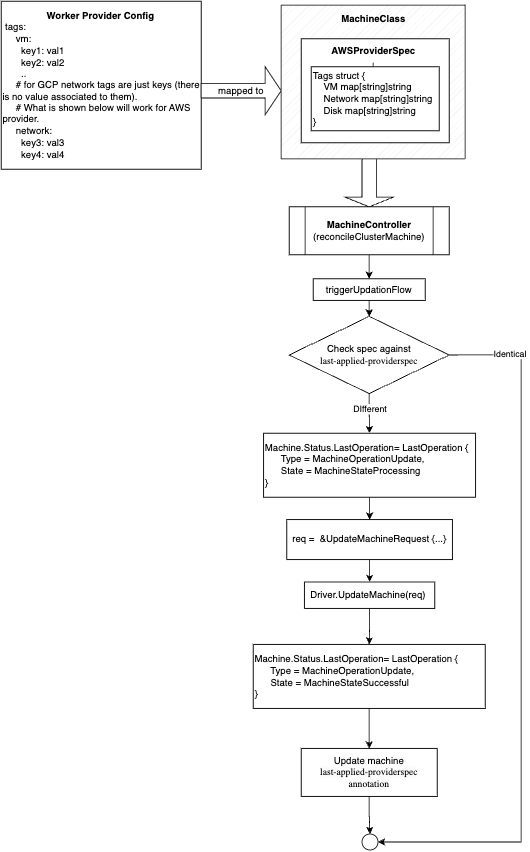

The diagram above was exported from draw.io. Its source (the exported page's mxGraphModel, read from the mxfile embedded in the PNG):
<mxGraphModel dx="1710" dy="1153" grid="1" gridSize="10" guides="1" tooltips="1" connect="1" arrows="1" fold="1" page="1" pageScale="1" pageWidth="850" pageHeight="1100" math="0" shadow="0">
  <root>
    <mxCell id="0" />
    <mxCell id="1" parent="0" />
    <mxCell id="c4-zptgUUZwFxmN6Lqbt-4" value="&lt;div&gt;&lt;div style=&quot;text-align: center;&quot;&gt;&lt;b style=&quot;background-color: initial;&quot;&gt;Worker Provider Config&amp;nbsp;&lt;/b&gt;&lt;/div&gt;&amp;nbsp;tags:&lt;/div&gt;&lt;div&gt;&amp;nbsp; &amp;nbsp; &amp;nbsp;vm:&lt;/div&gt;&lt;div&gt;&amp;nbsp; &amp;nbsp; &amp;nbsp; &amp;nbsp;key1: val1&lt;/div&gt;&lt;div&gt;&amp;nbsp; &amp;nbsp; &amp;nbsp; &amp;nbsp;key2: val2&lt;/div&gt;&lt;div&gt;&amp;nbsp; &amp;nbsp; &amp;nbsp; &amp;nbsp;..&lt;/div&gt;&lt;div&gt;&amp;nbsp; &amp;nbsp; &amp;nbsp;# for GCP network tags are just keys (there is no value associated to them).&amp;nbsp;&lt;/div&gt;&lt;div&gt;&amp;nbsp; &amp;nbsp; &amp;nbsp;# What is shown below will work for AWS provider.&lt;/div&gt;&lt;div&gt;&amp;nbsp; &amp;nbsp; &amp;nbsp;network:&lt;/div&gt;&lt;div&gt;&amp;nbsp; &amp;nbsp; &amp;nbsp; &amp;nbsp;key3: val3&lt;/div&gt;&lt;div&gt;&amp;nbsp; &amp;nbsp; &amp;nbsp; &amp;nbsp;key4: val4&lt;/div&gt;" style="whiteSpace=wrap;html=1;align=left;" parent="1" vertex="1">
      <mxGeometry x="40" y="6" width="250" height="210" as="geometry" />
    </mxCell>
    <mxCell id="XwNP3UqdWDthjL8Bj5HG-8" value="" style="verticalLabelPosition=bottom;verticalAlign=top;html=1;shape=mxgraph.basic.patternFillRect;fillStyle=diag;step=5;fillStrokeWidth=0.2;fillStrokeColor=#dddddd;" parent="1" vertex="1">
      <mxGeometry x="390" y="11" width="230" height="192" as="geometry" />
    </mxCell>
    <mxCell id="XwNP3UqdWDthjL8Bj5HG-7" value="" style="whiteSpace=wrap;html=1;align=center;labelBackgroundColor=#E6E6E6;" parent="1" vertex="1">
      <mxGeometry x="415" y="53" width="185" height="130" as="geometry" />
    </mxCell>
    <mxCell id="XwNP3UqdWDthjL8Bj5HG-15" value="" style="edgeStyle=orthogonalEdgeStyle;rounded=0;orthogonalLoop=1;jettySize=auto;html=1;" parent="1" source="XwNP3UqdWDthjL8Bj5HG-10" target="XwNP3UqdWDthjL8Bj5HG-12" edge="1">
      <mxGeometry relative="1" as="geometry" />
    </mxCell>
    <mxCell id="XwNP3UqdWDthjL8Bj5HG-10" value="&lt;b&gt;AWSProviderSpec&lt;/b&gt;" style="text;html=1;align=center;verticalAlign=middle;resizable=0;points=[];autosize=1;strokeColor=none;fillColor=none;" parent="1" vertex="1">
      <mxGeometry x="440" y="53" width="130" height="30" as="geometry" />
    </mxCell>
    <mxCell id="XwNP3UqdWDthjL8Bj5HG-11" value="&lt;b&gt;MachineClass&lt;/b&gt;" style="text;html=1;align=center;verticalAlign=middle;resizable=0;points=[];autosize=1;strokeColor=none;fillColor=none;" parent="1" vertex="1">
      <mxGeometry x="455" y="13" width="100" height="30" as="geometry" />
    </mxCell>
    <mxCell id="XwNP3UqdWDthjL8Bj5HG-12" value="&lt;div&gt;Tags struct {&lt;/div&gt;&lt;div&gt;&lt;span style=&quot;background-color: initial;&quot;&gt;&amp;nbsp; &amp;nbsp; VM map[string]string&lt;/span&gt;&lt;br&gt;&lt;/div&gt;&lt;div&gt;&lt;span style=&quot;background-color: initial;&quot;&gt;&amp;nbsp; &amp;nbsp; Network map[string]string&lt;/span&gt;&lt;br&gt;&lt;/div&gt;&lt;div&gt;&lt;span style=&quot;background-color: initial;&quot;&gt;&amp;nbsp; &amp;nbsp; Disk map[string]string&lt;/span&gt;&lt;br&gt;&lt;/div&gt;&lt;div&gt;}&lt;/div&gt;" style="whiteSpace=wrap;html=1;align=left;" parent="1" vertex="1">
      <mxGeometry x="427.5" y="88" width="160" height="80" as="geometry" />
    </mxCell>
    <mxCell id="XwNP3UqdWDthjL8Bj5HG-14" value="mapped to" style="shape=singleArrow;whiteSpace=wrap;html=1;" parent="1" vertex="1">
      <mxGeometry x="290" y="88" width="100" height="60" as="geometry" />
    </mxCell>
    <mxCell id="1wE4ogvv_FFR9VJG0klg-1" value="" style="shape=singleArrow;direction=south;whiteSpace=wrap;html=1;" vertex="1" parent="1">
      <mxGeometry x="470" y="203" width="60" height="60" as="geometry" />
    </mxCell>
    <mxCell id="1wE4ogvv_FFR9VJG0klg-7" value="" style="edgeStyle=orthogonalEdgeStyle;rounded=0;orthogonalLoop=1;jettySize=auto;html=1;" edge="1" parent="1" source="1wE4ogvv_FFR9VJG0klg-3" target="1wE4ogvv_FFR9VJG0klg-6">
      <mxGeometry relative="1" as="geometry" />
    </mxCell>
    <mxCell id="1wE4ogvv_FFR9VJG0klg-17" value="" style="edgeStyle=orthogonalEdgeStyle;rounded=0;orthogonalLoop=1;jettySize=auto;html=1;" edge="1" parent="1" source="1wE4ogvv_FFR9VJG0klg-3" target="1wE4ogvv_FFR9VJG0klg-8">
      <mxGeometry relative="1" as="geometry" />
    </mxCell>
    <mxCell id="1wE4ogvv_FFR9VJG0klg-3" value="&lt;b&gt;MachineController&lt;/b&gt;&lt;br&gt;(reconcileClusterMachine)" style="shape=process;whiteSpace=wrap;html=1;backgroundOutline=1;" vertex="1" parent="1">
      <mxGeometry x="400" y="263" width="200" height="60" as="geometry" />
    </mxCell>
    <mxCell id="1wE4ogvv_FFR9VJG0klg-9" value="" style="edgeStyle=orthogonalEdgeStyle;rounded=0;orthogonalLoop=1;jettySize=auto;html=1;" edge="1" parent="1" source="1wE4ogvv_FFR9VJG0klg-6" target="1wE4ogvv_FFR9VJG0klg-8">
      <mxGeometry relative="1" as="geometry" />
    </mxCell>
    <mxCell id="1wE4ogvv_FFR9VJG0klg-6" value="triggerUpdationFlow" style="whiteSpace=wrap;html=1;" vertex="1" parent="1">
      <mxGeometry x="430" y="353" width="140" height="27" as="geometry" />
    </mxCell>
    <mxCell id="1wE4ogvv_FFR9VJG0klg-11" value="" style="edgeStyle=orthogonalEdgeStyle;rounded=0;orthogonalLoop=1;jettySize=auto;html=1;" edge="1" parent="1" source="1wE4ogvv_FFR9VJG0klg-8" target="1wE4ogvv_FFR9VJG0klg-10">
      <mxGeometry relative="1" as="geometry" />
    </mxCell>
    <mxCell id="1wE4ogvv_FFR9VJG0klg-12" value="DIfferent" style="edgeLabel;html=1;align=center;verticalAlign=middle;resizable=0;points=[];" vertex="1" connectable="0" parent="1wE4ogvv_FFR9VJG0klg-11">
      <mxGeometry x="-0.5115" relative="1" as="geometry">
        <mxPoint y="7" as="offset" />
      </mxGeometry>
    </mxCell>
    <mxCell id="1wE4ogvv_FFR9VJG0klg-8" value="Check spec against&lt;br&gt;&lt;font face=&quot;Garamond&quot;&gt;last-applied-providerspec&lt;/font&gt;" style="rhombus;whiteSpace=wrap;html=1;" vertex="1" parent="1">
      <mxGeometry x="400" y="400" width="200" height="96.5" as="geometry" />
    </mxCell>
    <mxCell id="1wE4ogvv_FFR9VJG0klg-14" value="" style="edgeStyle=orthogonalEdgeStyle;rounded=0;orthogonalLoop=1;jettySize=auto;html=1;" edge="1" parent="1" source="1wE4ogvv_FFR9VJG0klg-10" target="1wE4ogvv_FFR9VJG0klg-13">
      <mxGeometry relative="1" as="geometry" />
    </mxCell>
    <mxCell id="1wE4ogvv_FFR9VJG0klg-10" value="Machine.Status.LastOperation= LastOperation {&lt;br&gt;&amp;nbsp; &amp;nbsp; &amp;nbsp; Type = MachineOperationUpdate,&lt;br&gt;&amp;nbsp; &amp;nbsp; &amp;nbsp; State =&amp;nbsp;MachineStateProcessing&lt;br&gt;}" style="whiteSpace=wrap;html=1;align=left;" vertex="1" parent="1">
      <mxGeometry x="368" y="546" width="265" height="80" as="geometry" />
    </mxCell>
    <mxCell id="1wE4ogvv_FFR9VJG0klg-16" value="" style="edgeStyle=orthogonalEdgeStyle;rounded=0;orthogonalLoop=1;jettySize=auto;html=1;" edge="1" parent="1" source="1wE4ogvv_FFR9VJG0klg-13" target="1wE4ogvv_FFR9VJG0klg-15">
      <mxGeometry relative="1" as="geometry" />
    </mxCell>
    <mxCell id="1wE4ogvv_FFR9VJG0klg-13" value="req =&amp;nbsp; &amp;amp;UpdateMachineRequest {...}" style="whiteSpace=wrap;html=1;align=center;" vertex="1" parent="1">
      <mxGeometry x="397" y="654" width="207" height="50" as="geometry" />
    </mxCell>
    <mxCell id="1wE4ogvv_FFR9VJG0klg-20" value="" style="edgeStyle=orthogonalEdgeStyle;rounded=0;orthogonalLoop=1;jettySize=auto;html=1;" edge="1" parent="1" source="1wE4ogvv_FFR9VJG0klg-15" target="1wE4ogvv_FFR9VJG0klg-19">
      <mxGeometry relative="1" as="geometry" />
    </mxCell>
    <mxCell id="1wE4ogvv_FFR9VJG0klg-15" value="Driver.UpdateMachine(req)&amp;nbsp;" style="whiteSpace=wrap;html=1;align=center;" vertex="1" parent="1">
      <mxGeometry x="419" y="732" width="163" height="33" as="geometry" />
    </mxCell>
    <mxCell id="1wE4ogvv_FFR9VJG0klg-26" value="" style="edgeStyle=orthogonalEdgeStyle;rounded=0;orthogonalLoop=1;jettySize=auto;html=1;" edge="1" parent="1" source="1wE4ogvv_FFR9VJG0klg-19" target="1wE4ogvv_FFR9VJG0klg-25">
      <mxGeometry relative="1" as="geometry" />
    </mxCell>
    <mxCell id="1wE4ogvv_FFR9VJG0klg-19" value="Machine.Status.LastOperation= LastOperation {&lt;br style=&quot;border-color: var(--border-color);&quot;&gt;&lt;span style=&quot;&quot;&gt;&amp;nbsp; &amp;nbsp; &amp;nbsp; Type = MachineOperationUpdate,&lt;/span&gt;&lt;br style=&quot;border-color: var(--border-color);&quot;&gt;&lt;span style=&quot;&quot;&gt;&amp;nbsp; &amp;nbsp; &amp;nbsp; State =&amp;nbsp;MachineStateSuccessful&lt;/span&gt;&lt;br style=&quot;border-color: var(--border-color);&quot;&gt;&lt;span style=&quot;&quot;&gt;}&lt;/span&gt;" style="whiteSpace=wrap;html=1;align=left;" vertex="1" parent="1">
      <mxGeometry x="355" y="810" width="290" height="80" as="geometry" />
    </mxCell>
    <mxCell id="1wE4ogvv_FFR9VJG0klg-23" value="" style="endArrow=classic;html=1;rounded=0;entryX=1;entryY=0.5;entryDx=0;entryDy=0;exitX=1;exitY=0.5;exitDx=0;exitDy=0;" edge="1" parent="1" source="1wE4ogvv_FFR9VJG0klg-8" target="1wE4ogvv_FFR9VJG0klg-27">
      <mxGeometry width="50" height="50" relative="1" as="geometry">
        <mxPoint x="600" y="465" as="sourcePoint" />
        <mxPoint x="520" y="1075" as="targetPoint" />
        <Array as="points">
          <mxPoint x="690" y="448" />
          <mxPoint x="690" y="1057" />
        </Array>
      </mxGeometry>
    </mxCell>
    <mxCell id="1wE4ogvv_FFR9VJG0klg-24" value="Identical" style="edgeLabel;html=1;align=center;verticalAlign=middle;resizable=0;points=[];" vertex="1" connectable="0" parent="1wE4ogvv_FFR9VJG0klg-23">
      <mxGeometry x="-0.8279" y="2" relative="1" as="geometry">
        <mxPoint as="offset" />
      </mxGeometry>
    </mxCell>
    <mxCell id="1wE4ogvv_FFR9VJG0klg-28" value="" style="edgeStyle=orthogonalEdgeStyle;rounded=0;orthogonalLoop=1;jettySize=auto;html=1;" edge="1" parent="1" source="1wE4ogvv_FFR9VJG0klg-25" target="1wE4ogvv_FFR9VJG0klg-27">
      <mxGeometry relative="1" as="geometry" />
    </mxCell>
    <mxCell id="1wE4ogvv_FFR9VJG0klg-25" value="Update machine&lt;br style=&quot;border-color: var(--border-color); color: rgb(0, 0, 0); font-family: Helvetica; font-size: 12px; font-style: normal; font-variant-ligatures: normal; font-variant-caps: normal; font-weight: 400; letter-spacing: normal; orphans: 2; text-indent: 0px; text-transform: none; widows: 2; word-spacing: 0px; -webkit-text-stroke-width: 0px; background-color: rgb(251, 251, 251); text-decoration-thickness: initial; text-decoration-style: initial; text-decoration-color: initial;&quot;&gt;&lt;font style=&quot;border-color: var(--border-color); color: rgb(0, 0, 0); font-size: 12px; font-style: normal; font-variant-ligatures: normal; font-variant-caps: normal; font-weight: 400; letter-spacing: normal; orphans: 2; text-indent: 0px; text-transform: none; widows: 2; word-spacing: 0px; -webkit-text-stroke-width: 0px; background-color: rgb(251, 251, 251); text-decoration-thickness: initial; text-decoration-style: initial; text-decoration-color: initial;&quot; face=&quot;Garamond&quot;&gt;last-applied-providerspec&lt;br&gt;annotation&lt;br&gt;&lt;/font&gt;" style="whiteSpace=wrap;html=1;align=center;" vertex="1" parent="1">
      <mxGeometry x="415" y="940" width="170" height="60" as="geometry" />
    </mxCell>
    <mxCell id="1wE4ogvv_FFR9VJG0klg-27" value="" style="ellipse;whiteSpace=wrap;html=1;" vertex="1" parent="1">
      <mxGeometry x="491" y="1047" width="20" height="20" as="geometry" />
    </mxCell>
  </root>
</mxGraphModel>